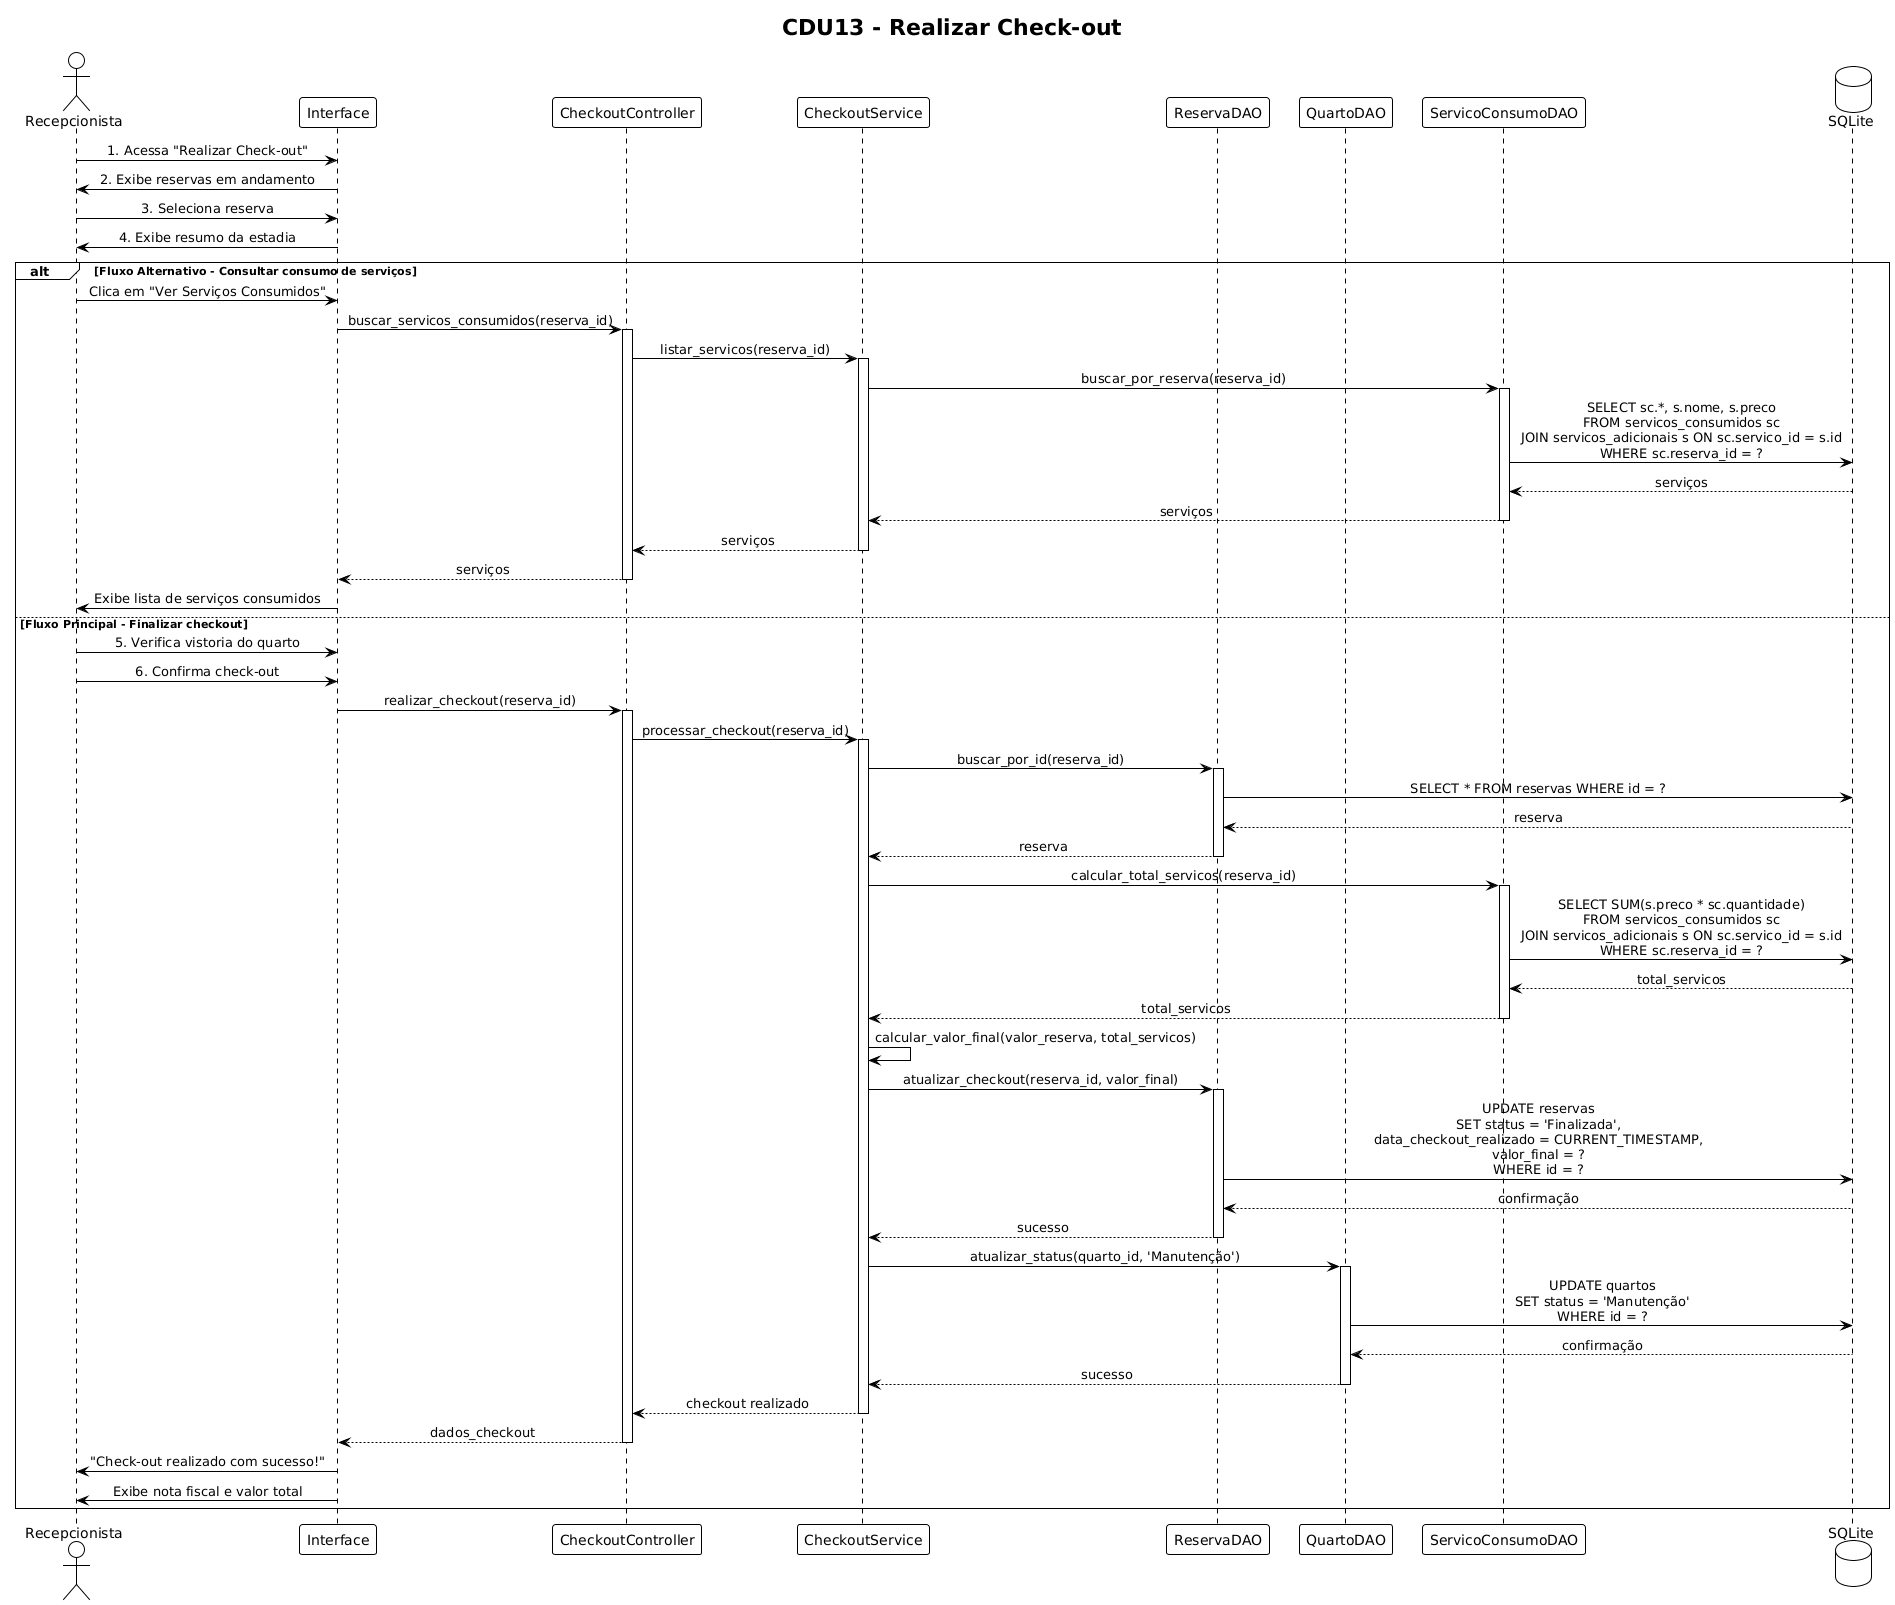

The diagram above was rendered by PlantUML. Its source (embedded in the PNG):
@startuml
!theme plain
skinparam sequenceMessageAlign center

title CDU13 - Realizar Check-out

actor "Recepcionista" as Recep
participant "Interface" as UI
participant "CheckoutController" as Controller
participant "CheckoutService" as Service
participant "ReservaDAO" as DAO
participant "QuartoDAO" as QuartoDAO
participant "ServicoConsumoDAO" as ServicoDAO
database "SQLite" as DB

Recep -> UI: 1. Acessa "Realizar Check-out"
UI -> Recep: 2. Exibe reservas em andamento

Recep -> UI: 3. Seleciona reserva
UI -> Recep: 4. Exibe resumo da estadia

alt Fluxo Alternativo - Consultar consumo de serviços
    Recep -> UI: Clica em "Ver Serviços Consumidos"
    
    UI -> Controller: buscar_servicos_consumidos(reserva_id)
    activate Controller
    
    Controller -> Service: listar_servicos(reserva_id)
    activate Service
    
    Service -> ServicoDAO: buscar_por_reserva(reserva_id)
    activate ServicoDAO
    
    ServicoDAO -> DB: SELECT sc.*, s.nome, s.preco\nFROM servicos_consumidos sc\nJOIN servicos_adicionais s ON sc.servico_id = s.id\nWHERE sc.reserva_id = ?
    DB --> ServicoDAO: serviços
    
    ServicoDAO --> Service: serviços
    deactivate ServicoDAO
    
    Service --> Controller: serviços
    deactivate Service
    
    Controller --> UI: serviços
    deactivate Controller
    
    UI -> Recep: Exibe lista de serviços consumidos
    
else Fluxo Principal - Finalizar checkout
    Recep -> UI: 5. Verifica vistoria do quarto
    Recep -> UI: 6. Confirma check-out
    
    UI -> Controller: realizar_checkout(reserva_id)
    activate Controller
    
    Controller -> Service: processar_checkout(reserva_id)
    activate Service
    
    Service -> DAO: buscar_por_id(reserva_id)
    activate DAO
    
    DAO -> DB: SELECT * FROM reservas WHERE id = ?
    DB --> DAO: reserva
    
    DAO --> Service: reserva
    deactivate DAO
    
    Service -> ServicoDAO: calcular_total_servicos(reserva_id)
    activate ServicoDAO
    
    ServicoDAO -> DB: SELECT SUM(s.preco * sc.quantidade)\nFROM servicos_consumidos sc\nJOIN servicos_adicionais s ON sc.servico_id = s.id\nWHERE sc.reserva_id = ?
    DB --> ServicoDAO: total_servicos
    
    ServicoDAO --> Service: total_servicos
    deactivate ServicoDAO
    
    Service -> Service: calcular_valor_final(valor_reserva, total_servicos)
    
    Service -> DAO: atualizar_checkout(reserva_id, valor_final)
    activate DAO
    
    DAO -> DB: UPDATE reservas\nSET status = 'Finalizada',\ndata_checkout_realizado = CURRENT_TIMESTAMP,\nvalor_final = ?\nWHERE id = ?
    DB --> DAO: confirmação
    
    DAO --> Service: sucesso
    deactivate DAO
    
    Service -> QuartoDAO: atualizar_status(quarto_id, 'Manutenção')
    activate QuartoDAO
    
    QuartoDAO -> DB: UPDATE quartos\nSET status = 'Manutenção'\nWHERE id = ?
    DB --> QuartoDAO: confirmação
    
    QuartoDAO --> Service: sucesso
    deactivate QuartoDAO
    
    Service --> Controller: checkout realizado
    deactivate Service
    
    Controller --> UI: dados_checkout
    deactivate Controller
    
    UI -> Recep: "Check-out realizado com sucesso!"
    UI -> Recep: Exibe nota fiscal e valor total
end
@enduml